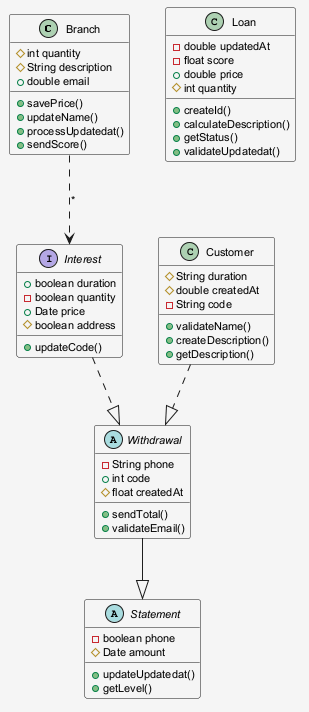

The diagram above was rendered by PlantUML. Its source (embedded in the PNG):
@startuml
skinparam shadowing false
skinparam backgroundColor #F5F5F5
skinparam defaultFontSize 11
class Branch {
  #int quantity
  #String description
  +double email
  +savePrice()
  +updateName()
  +processUpdatedat()
  +sendScore()
}
interface Interest {
  +boolean duration
  -boolean quantity
  +Date price
  #boolean address
  +updateCode()
}
class Loan {
  -double updatedAt
  -float score
  +double price
  #int quantity
  +createId()
  +calculateDescription()
  +getStatus()
  +validateUpdatedat()
}
class Customer {
  #String duration
  #double createdAt
  -String code
  +validateName()
  +createDescription()
  +getDescription()
}
abstract class Withdrawal {
  -String phone
  +int code
  #float createdAt
  +sendTotal()
  +validateEmail()
}
abstract class Statement {
  -boolean phone
  #Date amount
  +updateUpdatedat()
  +getLevel()
}
Branch ..> Interest : "*"
Interest ..|> Withdrawal
Withdrawal --|> Statement
Customer ..|> Withdrawal
@enduml